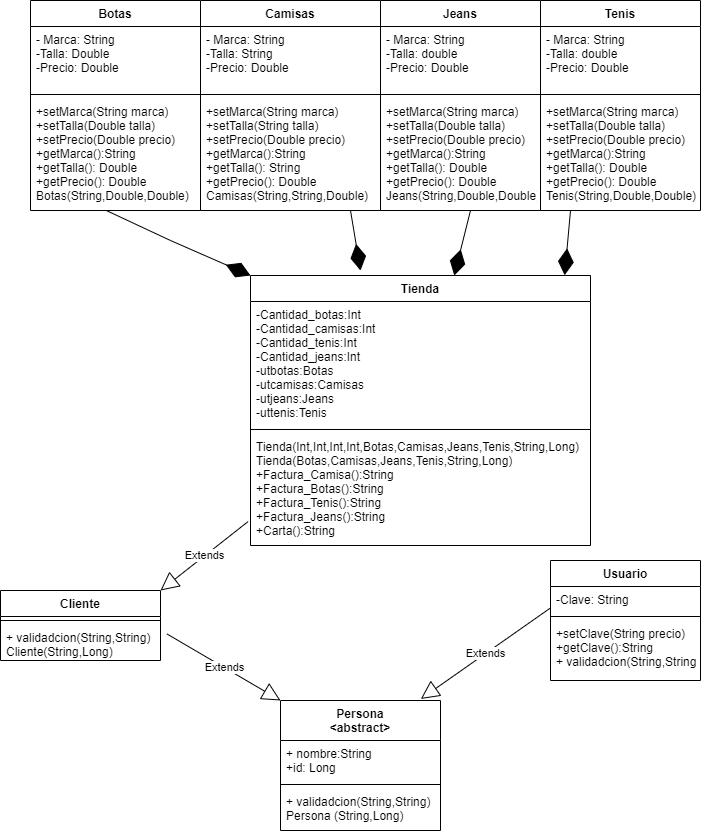

The diagram above was exported from draw.io. Its source (the exported page's mxGraphModel, read from the mxfile embedded in the PNG):
<mxGraphModel dx="2099" dy="743" grid="1" gridSize="10" guides="1" tooltips="1" connect="1" arrows="1" fold="1" page="1" pageScale="1" pageWidth="827" pageHeight="1169" math="0" shadow="0">
  <root>
    <mxCell id="0" />
    <mxCell id="1" parent="0" />
    <mxCell id="7nqsAtmpYA6mWmtDxElK-1" value="Camisas" style="swimlane;fontStyle=1;align=center;verticalAlign=top;childLayout=stackLayout;horizontal=1;startSize=26;horizontalStack=0;resizeParent=1;resizeParentMax=0;resizeLast=0;collapsible=1;marginBottom=0;" parent="1" vertex="1">
      <mxGeometry x="80" y="40" width="180" height="210" as="geometry" />
    </mxCell>
    <mxCell id="7nqsAtmpYA6mWmtDxElK-2" value="- Marca: String&#10;-Talla: String&#10;-Precio: Double" style="text;strokeColor=none;fillColor=none;align=left;verticalAlign=top;spacingLeft=4;spacingRight=4;overflow=hidden;rotatable=0;points=[[0,0.5],[1,0.5]];portConstraint=eastwest;" parent="7nqsAtmpYA6mWmtDxElK-1" vertex="1">
      <mxGeometry y="26" width="180" height="64" as="geometry" />
    </mxCell>
    <mxCell id="7nqsAtmpYA6mWmtDxElK-3" value="" style="line;strokeWidth=1;fillColor=none;align=left;verticalAlign=middle;spacingTop=-1;spacingLeft=3;spacingRight=3;rotatable=0;labelPosition=right;points=[];portConstraint=eastwest;strokeColor=inherit;" parent="7nqsAtmpYA6mWmtDxElK-1" vertex="1">
      <mxGeometry y="90" width="180" height="8" as="geometry" />
    </mxCell>
    <mxCell id="7nqsAtmpYA6mWmtDxElK-4" value="+setMarca(String marca)&#10;+setTalla(String talla)&#10;+setPrecio(Double precio)&#10;+getMarca():String&#10;+getTalla(): String&#10;+getPrecio(): Double&#10;Camisas(String,String,Double)&#10;" style="text;strokeColor=none;fillColor=none;align=left;verticalAlign=top;spacingLeft=4;spacingRight=4;overflow=hidden;rotatable=0;points=[[0,0.5],[1,0.5]];portConstraint=eastwest;" parent="7nqsAtmpYA6mWmtDxElK-1" vertex="1">
      <mxGeometry y="98" width="180" height="112" as="geometry" />
    </mxCell>
    <mxCell id="7nqsAtmpYA6mWmtDxElK-5" value="Jeans" style="swimlane;fontStyle=1;align=center;verticalAlign=top;childLayout=stackLayout;horizontal=1;startSize=26;horizontalStack=0;resizeParent=1;resizeParentMax=0;resizeLast=0;collapsible=1;marginBottom=0;" parent="1" vertex="1">
      <mxGeometry x="260" y="40" width="160" height="210" as="geometry" />
    </mxCell>
    <mxCell id="7nqsAtmpYA6mWmtDxElK-6" value="- Marca: String&#10;-Talla: double&#10;-Precio: Double" style="text;strokeColor=none;fillColor=none;align=left;verticalAlign=top;spacingLeft=4;spacingRight=4;overflow=hidden;rotatable=0;points=[[0,0.5],[1,0.5]];portConstraint=eastwest;" parent="7nqsAtmpYA6mWmtDxElK-5" vertex="1">
      <mxGeometry y="26" width="160" height="64" as="geometry" />
    </mxCell>
    <mxCell id="7nqsAtmpYA6mWmtDxElK-7" value="" style="line;strokeWidth=1;fillColor=none;align=left;verticalAlign=middle;spacingTop=-1;spacingLeft=3;spacingRight=3;rotatable=0;labelPosition=right;points=[];portConstraint=eastwest;strokeColor=inherit;" parent="7nqsAtmpYA6mWmtDxElK-5" vertex="1">
      <mxGeometry y="90" width="160" height="8" as="geometry" />
    </mxCell>
    <mxCell id="7nqsAtmpYA6mWmtDxElK-8" value="+setMarca(String marca)&#10;+setTalla(Double talla)&#10;+setPrecio(Double precio)&#10;+getMarca():String&#10;+getTalla(): Double&#10;+getPrecio(): Double&#10;Jeans(String,Double,Double)&#10;" style="text;strokeColor=none;fillColor=none;align=left;verticalAlign=top;spacingLeft=4;spacingRight=4;overflow=hidden;rotatable=0;points=[[0,0.5],[1,0.5]];portConstraint=eastwest;" parent="7nqsAtmpYA6mWmtDxElK-5" vertex="1">
      <mxGeometry y="98" width="160" height="112" as="geometry" />
    </mxCell>
    <mxCell id="7nqsAtmpYA6mWmtDxElK-9" value="Tenis" style="swimlane;fontStyle=1;align=center;verticalAlign=top;childLayout=stackLayout;horizontal=1;startSize=26;horizontalStack=0;resizeParent=1;resizeParentMax=0;resizeLast=0;collapsible=1;marginBottom=0;" parent="1" vertex="1">
      <mxGeometry x="420" y="40" width="160" height="210" as="geometry" />
    </mxCell>
    <mxCell id="7nqsAtmpYA6mWmtDxElK-10" value="- Marca: String&#10;-Talla: double&#10;-Precio: Double" style="text;strokeColor=none;fillColor=none;align=left;verticalAlign=top;spacingLeft=4;spacingRight=4;overflow=hidden;rotatable=0;points=[[0,0.5],[1,0.5]];portConstraint=eastwest;" parent="7nqsAtmpYA6mWmtDxElK-9" vertex="1">
      <mxGeometry y="26" width="160" height="64" as="geometry" />
    </mxCell>
    <mxCell id="7nqsAtmpYA6mWmtDxElK-11" value="" style="line;strokeWidth=1;fillColor=none;align=left;verticalAlign=middle;spacingTop=-1;spacingLeft=3;spacingRight=3;rotatable=0;labelPosition=right;points=[];portConstraint=eastwest;strokeColor=inherit;" parent="7nqsAtmpYA6mWmtDxElK-9" vertex="1">
      <mxGeometry y="90" width="160" height="8" as="geometry" />
    </mxCell>
    <mxCell id="7nqsAtmpYA6mWmtDxElK-12" value="+setMarca(String marca)&#10;+setTalla(Double talla)&#10;+setPrecio(Double precio)&#10;+getMarca():String&#10;+getTalla(): Double&#10;+getPrecio(): Double&#10;Tenis(String,Double,Double)&#10;" style="text;strokeColor=none;fillColor=none;align=left;verticalAlign=top;spacingLeft=4;spacingRight=4;overflow=hidden;rotatable=0;points=[[0,0.5],[1,0.5]];portConstraint=eastwest;" parent="7nqsAtmpYA6mWmtDxElK-9" vertex="1">
      <mxGeometry y="98" width="160" height="112" as="geometry" />
    </mxCell>
    <mxCell id="t8D8s-jnztGagzXn00ax-1" value="Botas" style="swimlane;fontStyle=1;align=center;verticalAlign=top;childLayout=stackLayout;horizontal=1;startSize=26;horizontalStack=0;resizeParent=1;resizeParentMax=0;resizeLast=0;collapsible=1;marginBottom=0;" vertex="1" parent="1">
      <mxGeometry x="-90" y="40" width="170" height="210" as="geometry" />
    </mxCell>
    <mxCell id="t8D8s-jnztGagzXn00ax-2" value="- Marca: String&#10;-Talla: Double&#10;-Precio: Double" style="text;strokeColor=none;fillColor=none;align=left;verticalAlign=top;spacingLeft=4;spacingRight=4;overflow=hidden;rotatable=0;points=[[0,0.5],[1,0.5]];portConstraint=eastwest;" vertex="1" parent="t8D8s-jnztGagzXn00ax-1">
      <mxGeometry y="26" width="170" height="64" as="geometry" />
    </mxCell>
    <mxCell id="t8D8s-jnztGagzXn00ax-3" value="" style="line;strokeWidth=1;fillColor=none;align=left;verticalAlign=middle;spacingTop=-1;spacingLeft=3;spacingRight=3;rotatable=0;labelPosition=right;points=[];portConstraint=eastwest;strokeColor=inherit;" vertex="1" parent="t8D8s-jnztGagzXn00ax-1">
      <mxGeometry y="90" width="170" height="8" as="geometry" />
    </mxCell>
    <mxCell id="t8D8s-jnztGagzXn00ax-4" value="+setMarca(String marca)&#10;+setTalla(Double talla)&#10;+setPrecio(Double precio)&#10;+getMarca():String&#10;+getTalla(): Double&#10;+getPrecio(): Double&#10;Botas(String,Double,Double)&#10;&#10;" style="text;strokeColor=none;fillColor=none;align=left;verticalAlign=top;spacingLeft=4;spacingRight=4;overflow=hidden;rotatable=0;points=[[0,0.5],[1,0.5]];portConstraint=eastwest;" vertex="1" parent="t8D8s-jnztGagzXn00ax-1">
      <mxGeometry y="98" width="170" height="112" as="geometry" />
    </mxCell>
    <mxCell id="t8D8s-jnztGagzXn00ax-5" value="Usuario" style="swimlane;fontStyle=1;align=center;verticalAlign=top;childLayout=stackLayout;horizontal=1;startSize=26;horizontalStack=0;resizeParent=1;resizeParentMax=0;resizeLast=0;collapsible=1;marginBottom=0;" vertex="1" parent="1">
      <mxGeometry x="430" y="600" width="150" height="120" as="geometry" />
    </mxCell>
    <mxCell id="t8D8s-jnztGagzXn00ax-6" value="-Clave: String" style="text;strokeColor=none;fillColor=none;align=left;verticalAlign=top;spacingLeft=4;spacingRight=4;overflow=hidden;rotatable=0;points=[[0,0.5],[1,0.5]];portConstraint=eastwest;" vertex="1" parent="t8D8s-jnztGagzXn00ax-5">
      <mxGeometry y="26" width="150" height="26" as="geometry" />
    </mxCell>
    <mxCell id="t8D8s-jnztGagzXn00ax-7" value="" style="line;strokeWidth=1;fillColor=none;align=left;verticalAlign=middle;spacingTop=-1;spacingLeft=3;spacingRight=3;rotatable=0;labelPosition=right;points=[];portConstraint=eastwest;strokeColor=inherit;" vertex="1" parent="t8D8s-jnztGagzXn00ax-5">
      <mxGeometry y="52" width="150" height="8" as="geometry" />
    </mxCell>
    <mxCell id="t8D8s-jnztGagzXn00ax-8" value="+setClave(String precio)&#10;+getClave():String&#10;+ validadcion(String,String)" style="text;strokeColor=none;fillColor=none;align=left;verticalAlign=top;spacingLeft=4;spacingRight=4;overflow=hidden;rotatable=0;points=[[0,0.5],[1,0.5]];portConstraint=eastwest;" vertex="1" parent="t8D8s-jnztGagzXn00ax-5">
      <mxGeometry y="60" width="150" height="60" as="geometry" />
    </mxCell>
    <mxCell id="t8D8s-jnztGagzXn00ax-9" value="Persona&#10;&lt;abstract&gt;" style="swimlane;fontStyle=1;align=center;verticalAlign=top;childLayout=stackLayout;horizontal=1;startSize=40;horizontalStack=0;resizeParent=1;resizeParentMax=0;resizeLast=0;collapsible=1;marginBottom=0;" vertex="1" parent="1">
      <mxGeometry x="160" y="740" width="160" height="130" as="geometry" />
    </mxCell>
    <mxCell id="t8D8s-jnztGagzXn00ax-10" value="+ nombre:String&#10;+id: Long" style="text;strokeColor=none;fillColor=none;align=left;verticalAlign=top;spacingLeft=4;spacingRight=4;overflow=hidden;rotatable=0;points=[[0,0.5],[1,0.5]];portConstraint=eastwest;" vertex="1" parent="t8D8s-jnztGagzXn00ax-9">
      <mxGeometry y="40" width="160" height="40" as="geometry" />
    </mxCell>
    <mxCell id="t8D8s-jnztGagzXn00ax-11" value="" style="line;strokeWidth=1;fillColor=none;align=left;verticalAlign=middle;spacingTop=-1;spacingLeft=3;spacingRight=3;rotatable=0;labelPosition=right;points=[];portConstraint=eastwest;strokeColor=inherit;" vertex="1" parent="t8D8s-jnztGagzXn00ax-9">
      <mxGeometry y="80" width="160" height="8" as="geometry" />
    </mxCell>
    <mxCell id="t8D8s-jnztGagzXn00ax-12" value="+ validadcion(String,String)&#10;Persona (String,Long)" style="text;strokeColor=none;fillColor=none;align=left;verticalAlign=top;spacingLeft=4;spacingRight=4;overflow=hidden;rotatable=0;points=[[0,0.5],[1,0.5]];portConstraint=eastwest;" vertex="1" parent="t8D8s-jnztGagzXn00ax-9">
      <mxGeometry y="88" width="160" height="42" as="geometry" />
    </mxCell>
    <mxCell id="t8D8s-jnztGagzXn00ax-13" value="Cliente" style="swimlane;fontStyle=1;align=center;verticalAlign=top;childLayout=stackLayout;horizontal=1;startSize=26;horizontalStack=0;resizeParent=1;resizeParentMax=0;resizeLast=0;collapsible=1;marginBottom=0;" vertex="1" parent="1">
      <mxGeometry x="-120" y="630" width="160" height="70" as="geometry" />
    </mxCell>
    <mxCell id="t8D8s-jnztGagzXn00ax-15" value="" style="line;strokeWidth=1;fillColor=none;align=left;verticalAlign=middle;spacingTop=-1;spacingLeft=3;spacingRight=3;rotatable=0;labelPosition=right;points=[];portConstraint=eastwest;strokeColor=inherit;" vertex="1" parent="t8D8s-jnztGagzXn00ax-13">
      <mxGeometry y="26" width="160" height="8" as="geometry" />
    </mxCell>
    <mxCell id="t8D8s-jnztGagzXn00ax-16" value="+ validadcion(String,String)&#10;Cliente(String,Long)" style="text;strokeColor=none;fillColor=none;align=left;verticalAlign=top;spacingLeft=4;spacingRight=4;overflow=hidden;rotatable=0;points=[[0,0.5],[1,0.5]];portConstraint=eastwest;" vertex="1" parent="t8D8s-jnztGagzXn00ax-13">
      <mxGeometry y="34" width="160" height="36" as="geometry" />
    </mxCell>
    <mxCell id="t8D8s-jnztGagzXn00ax-17" value="Tienda" style="swimlane;fontStyle=1;align=center;verticalAlign=top;childLayout=stackLayout;horizontal=1;startSize=26;horizontalStack=0;resizeParent=1;resizeParentMax=0;resizeLast=0;collapsible=1;marginBottom=0;" vertex="1" parent="1">
      <mxGeometry x="130" y="315" width="340" height="270" as="geometry" />
    </mxCell>
    <mxCell id="t8D8s-jnztGagzXn00ax-18" value="-Cantidad_botas:Int&#10;-Cantidad_camisas:Int&#10;-Cantidad_tenis:Int&#10;-Cantidad_jeans:Int&#10;-utbotas:Botas&#10;-utcamisas:Camisas &#10;-utjeans:Jeans &#10;-uttenis:Tenis" style="text;strokeColor=none;fillColor=none;align=left;verticalAlign=top;spacingLeft=4;spacingRight=4;overflow=hidden;rotatable=0;points=[[0,0.5],[1,0.5]];portConstraint=eastwest;" vertex="1" parent="t8D8s-jnztGagzXn00ax-17">
      <mxGeometry y="26" width="340" height="124" as="geometry" />
    </mxCell>
    <mxCell id="t8D8s-jnztGagzXn00ax-19" value="" style="line;strokeWidth=1;fillColor=none;align=left;verticalAlign=middle;spacingTop=-1;spacingLeft=3;spacingRight=3;rotatable=0;labelPosition=right;points=[];portConstraint=eastwest;strokeColor=inherit;" vertex="1" parent="t8D8s-jnztGagzXn00ax-17">
      <mxGeometry y="150" width="340" height="8" as="geometry" />
    </mxCell>
    <mxCell id="t8D8s-jnztGagzXn00ax-20" value="Tienda(Int,Int,Int,Int,Botas,Camisas,Jeans,Tenis,String,Long)&#10;Tienda(Botas,Camisas,Jeans,Tenis,String,Long)&#10;+Factura_Camisa():String&#10;+Factura_Botas():String&#10;+Factura_Tenis():String&#10;+Factura_Jeans():String&#10;+Carta():String&#10;" style="text;strokeColor=none;fillColor=none;align=left;verticalAlign=top;spacingLeft=4;spacingRight=4;overflow=hidden;rotatable=0;points=[[0,0.5],[1,0.5]];portConstraint=eastwest;" vertex="1" parent="t8D8s-jnztGagzXn00ax-17">
      <mxGeometry y="158" width="340" height="112" as="geometry" />
    </mxCell>
    <mxCell id="t8D8s-jnztGagzXn00ax-22" value="" style="endArrow=diamondThin;endFill=1;endSize=24;html=1;rounded=0;exitX=0.443;exitY=0.998;exitDx=0;exitDy=0;exitPerimeter=0;entryX=0;entryY=0;entryDx=0;entryDy=0;" edge="1" parent="1" source="t8D8s-jnztGagzXn00ax-4" target="t8D8s-jnztGagzXn00ax-17">
      <mxGeometry width="160" relative="1" as="geometry">
        <mxPoint x="-60" y="380" as="sourcePoint" />
        <mxPoint x="100" y="380" as="targetPoint" />
        <Array as="points">
          <mxPoint x="50" y="280" />
        </Array>
      </mxGeometry>
    </mxCell>
    <mxCell id="t8D8s-jnztGagzXn00ax-23" value="" style="endArrow=diamondThin;endFill=1;endSize=24;html=1;rounded=0;" edge="1" parent="1">
      <mxGeometry width="160" relative="1" as="geometry">
        <mxPoint x="230" y="250" as="sourcePoint" />
        <mxPoint x="240" y="310" as="targetPoint" />
      </mxGeometry>
    </mxCell>
    <mxCell id="t8D8s-jnztGagzXn00ax-25" value="" style="endArrow=diamondThin;endFill=1;endSize=24;html=1;rounded=0;" edge="1" parent="1" target="t8D8s-jnztGagzXn00ax-17">
      <mxGeometry width="160" relative="1" as="geometry">
        <mxPoint x="350" y="250" as="sourcePoint" />
        <mxPoint x="360" y="310" as="targetPoint" />
      </mxGeometry>
    </mxCell>
    <mxCell id="t8D8s-jnztGagzXn00ax-26" value="" style="endArrow=diamondThin;endFill=1;endSize=24;html=1;rounded=0;entryX=0.924;entryY=-0.001;entryDx=0;entryDy=0;entryPerimeter=0;" edge="1" parent="1" target="t8D8s-jnztGagzXn00ax-17">
      <mxGeometry width="160" relative="1" as="geometry">
        <mxPoint x="450" y="250" as="sourcePoint" />
        <mxPoint x="460" y="310" as="targetPoint" />
      </mxGeometry>
    </mxCell>
    <mxCell id="t8D8s-jnztGagzXn00ax-27" value="Extends" style="endArrow=block;endSize=16;endFill=0;html=1;rounded=0;exitX=1.041;exitY=0.264;exitDx=0;exitDy=0;exitPerimeter=0;entryX=0;entryY=0;entryDx=0;entryDy=0;" edge="1" parent="1" source="t8D8s-jnztGagzXn00ax-16" target="t8D8s-jnztGagzXn00ax-9">
      <mxGeometry width="160" relative="1" as="geometry">
        <mxPoint x="230" y="750" as="sourcePoint" />
        <mxPoint x="390" y="750" as="targetPoint" />
      </mxGeometry>
    </mxCell>
    <mxCell id="t8D8s-jnztGagzXn00ax-28" value="Extends" style="endArrow=block;endSize=16;endFill=0;html=1;rounded=0;exitX=0.002;exitY=0.817;exitDx=0;exitDy=0;exitPerimeter=0;entryX=0.877;entryY=-0.012;entryDx=0;entryDy=0;entryPerimeter=0;" edge="1" parent="1" source="t8D8s-jnztGagzXn00ax-6" target="t8D8s-jnztGagzXn00ax-9">
      <mxGeometry width="160" relative="1" as="geometry">
        <mxPoint x="283.2800000000002" y="653.5040000000001" as="sourcePoint" />
        <mxPoint x="396.72000000000025" y="720" as="targetPoint" />
      </mxGeometry>
    </mxCell>
    <mxCell id="t8D8s-jnztGagzXn00ax-29" value="Extends" style="endArrow=block;endSize=16;endFill=0;html=1;rounded=0;exitX=-0.007;exitY=0.786;exitDx=0;exitDy=0;exitPerimeter=0;entryX=1;entryY=0;entryDx=0;entryDy=0;" edge="1" parent="1" source="t8D8s-jnztGagzXn00ax-20" target="t8D8s-jnztGagzXn00ax-13">
      <mxGeometry width="160" relative="1" as="geometry">
        <mxPoint x="46.56000000000017" y="533.5040000000001" as="sourcePoint" />
        <mxPoint x="160.00000000000023" y="600" as="targetPoint" />
      </mxGeometry>
    </mxCell>
  </root>
</mxGraphModel>